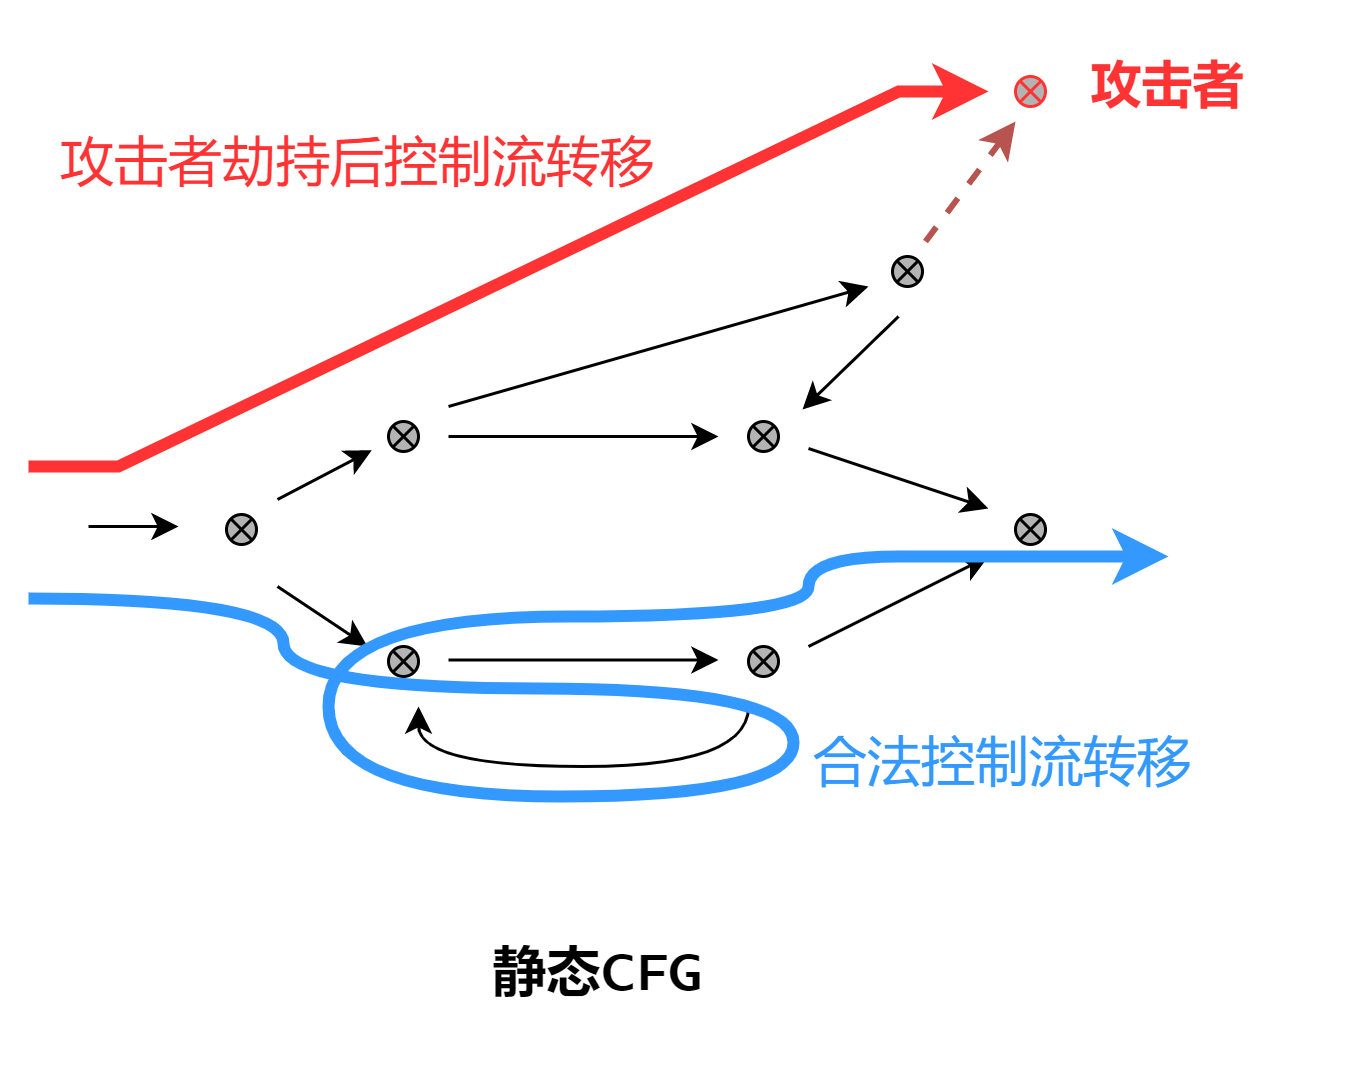

The diagram above was exported from draw.io. Its source (the exported page's mxGraphModel, read from the mxfile embedded in the PNG):
<mxGraphModel dx="1718" dy="955" grid="1" gridSize="10" guides="1" tooltips="1" connect="1" arrows="1" fold="1" page="1" pageScale="1" pageWidth="827" pageHeight="1169" math="0" shadow="0">
  <root>
    <mxCell id="0" />
    <mxCell id="1" parent="0" />
    <mxCell id="v0ePYlTC_sWRzD4rO0_P-1" value="" style="endArrow=classic;html=1;rounded=0;" edge="1" parent="1">
      <mxGeometry width="50" height="50" relative="1" as="geometry">
        <mxPoint x="50" y="250" as="sourcePoint" />
        <mxPoint x="80" y="250" as="targetPoint" />
      </mxGeometry>
    </mxCell>
    <mxCell id="v0ePYlTC_sWRzD4rO0_P-2" value="" style="verticalLabelPosition=bottom;verticalAlign=top;html=1;shape=mxgraph.flowchart.or;fillColor=#B3B3B3;" vertex="1" parent="1">
      <mxGeometry x="96" y="246" width="10" height="10" as="geometry" />
    </mxCell>
    <mxCell id="v0ePYlTC_sWRzD4rO0_P-8" value="" style="verticalLabelPosition=bottom;verticalAlign=top;html=1;shape=mxgraph.flowchart.or;fillColor=#B3B3B3;strokeColor=#FF3333;" vertex="1" parent="1">
      <mxGeometry x="359" y="100" width="10" height="10" as="geometry" />
    </mxCell>
    <mxCell id="v0ePYlTC_sWRzD4rO0_P-9" value="" style="verticalLabelPosition=bottom;verticalAlign=top;html=1;shape=mxgraph.flowchart.or;fillColor=#B3B3B3;" vertex="1" parent="1">
      <mxGeometry x="318" y="160" width="10" height="10" as="geometry" />
    </mxCell>
    <mxCell id="v0ePYlTC_sWRzD4rO0_P-11" value="" style="verticalLabelPosition=bottom;verticalAlign=top;html=1;shape=mxgraph.flowchart.or;fillColor=#B3B3B3;" vertex="1" parent="1">
      <mxGeometry x="359" y="246" width="10" height="10" as="geometry" />
    </mxCell>
    <mxCell id="v0ePYlTC_sWRzD4rO0_P-12" value="" style="verticalLabelPosition=bottom;verticalAlign=top;html=1;shape=mxgraph.flowchart.or;fillColor=#B3B3B3;" vertex="1" parent="1">
      <mxGeometry x="270" y="290" width="10" height="10" as="geometry" />
    </mxCell>
    <mxCell id="v0ePYlTC_sWRzD4rO0_P-13" value="" style="verticalLabelPosition=bottom;verticalAlign=top;html=1;shape=mxgraph.flowchart.or;fillColor=#B3B3B3;" vertex="1" parent="1">
      <mxGeometry x="270" y="215" width="10" height="10" as="geometry" />
    </mxCell>
    <mxCell id="v0ePYlTC_sWRzD4rO0_P-14" value="" style="verticalLabelPosition=bottom;verticalAlign=top;html=1;shape=mxgraph.flowchart.or;fillColor=#B3B3B3;" vertex="1" parent="1">
      <mxGeometry x="150" y="290" width="10" height="10" as="geometry" />
    </mxCell>
    <mxCell id="v0ePYlTC_sWRzD4rO0_P-15" value="" style="verticalLabelPosition=bottom;verticalAlign=top;html=1;shape=mxgraph.flowchart.or;fillColor=#B3B3B3;" vertex="1" parent="1">
      <mxGeometry x="150" y="215" width="10" height="10" as="geometry" />
    </mxCell>
    <mxCell id="v0ePYlTC_sWRzD4rO0_P-23" value="" style="endArrow=classic;html=1;rounded=0;entryX=0.145;entryY=0.855;entryDx=0;entryDy=0;entryPerimeter=0;" edge="1" parent="1">
      <mxGeometry width="50" height="50" relative="1" as="geometry">
        <mxPoint x="113" y="241" as="sourcePoint" />
        <mxPoint x="144.44999999999982" y="224.54999999999995" as="targetPoint" />
      </mxGeometry>
    </mxCell>
    <mxCell id="v0ePYlTC_sWRzD4rO0_P-30" value="" style="endArrow=classic;html=1;rounded=0;" edge="1" parent="1">
      <mxGeometry width="50" height="50" relative="1" as="geometry">
        <mxPoint x="113" y="270" as="sourcePoint" />
        <mxPoint x="143" y="290" as="targetPoint" />
      </mxGeometry>
    </mxCell>
    <mxCell id="v0ePYlTC_sWRzD4rO0_P-33" value="" style="endArrow=classic;html=1;rounded=0;" edge="1" parent="1">
      <mxGeometry width="50" height="50" relative="1" as="geometry">
        <mxPoint x="170" y="220" as="sourcePoint" />
        <mxPoint x="260" y="220" as="targetPoint" />
      </mxGeometry>
    </mxCell>
    <mxCell id="v0ePYlTC_sWRzD4rO0_P-34" value="" style="endArrow=classic;html=1;rounded=0;" edge="1" parent="1">
      <mxGeometry width="50" height="50" relative="1" as="geometry">
        <mxPoint x="170" y="294.5" as="sourcePoint" />
        <mxPoint x="260" y="294.5" as="targetPoint" />
      </mxGeometry>
    </mxCell>
    <mxCell id="v0ePYlTC_sWRzD4rO0_P-35" value="" style="endArrow=classic;html=1;rounded=0;edgeStyle=orthogonalEdgeStyle;curved=1;" edge="1" parent="1">
      <mxGeometry width="50" height="50" relative="1" as="geometry">
        <mxPoint x="270" y="310" as="sourcePoint" />
        <mxPoint x="160" y="310" as="targetPoint" />
        <Array as="points">
          <mxPoint x="270" y="330" />
          <mxPoint x="160" y="330" />
        </Array>
      </mxGeometry>
    </mxCell>
    <mxCell id="v0ePYlTC_sWRzD4rO0_P-38" value="" style="endArrow=classic;html=1;rounded=0;" edge="1" parent="1">
      <mxGeometry width="50" height="50" relative="1" as="geometry">
        <mxPoint x="170" y="210" as="sourcePoint" />
        <mxPoint x="310" y="170" as="targetPoint" />
      </mxGeometry>
    </mxCell>
    <mxCell id="v0ePYlTC_sWRzD4rO0_P-39" value="" style="endArrow=classic;html=1;rounded=0;" edge="1" parent="1">
      <mxGeometry width="50" height="50" relative="1" as="geometry">
        <mxPoint x="320" y="180" as="sourcePoint" />
        <mxPoint x="288" y="211" as="targetPoint" />
      </mxGeometry>
    </mxCell>
    <mxCell id="v0ePYlTC_sWRzD4rO0_P-40" value="" style="endArrow=classic;html=1;rounded=0;" edge="1" parent="1">
      <mxGeometry width="50" height="50" relative="1" as="geometry">
        <mxPoint x="290" y="224" as="sourcePoint" />
        <mxPoint x="350" y="244" as="targetPoint" />
      </mxGeometry>
    </mxCell>
    <mxCell id="v0ePYlTC_sWRzD4rO0_P-41" value="" style="endArrow=classic;html=1;rounded=0;" edge="1" parent="1">
      <mxGeometry width="50" height="50" relative="1" as="geometry">
        <mxPoint x="290" y="290" as="sourcePoint" />
        <mxPoint x="350" y="260" as="targetPoint" />
      </mxGeometry>
    </mxCell>
    <mxCell id="v0ePYlTC_sWRzD4rO0_P-52" value="" style="endArrow=classic;html=1;rounded=0;fillColor=#f8cecc;strokeColor=#b85450;dashed=1;strokeWidth=2;" edge="1" parent="1">
      <mxGeometry width="50" height="50" relative="1" as="geometry">
        <mxPoint x="329" y="155" as="sourcePoint" />
        <mxPoint x="359" y="115" as="targetPoint" />
      </mxGeometry>
    </mxCell>
    <mxCell id="v0ePYlTC_sWRzD4rO0_P-57" value="&lt;font size=&quot;1&quot; face=&quot;Courier New&quot; color=&quot;#ff3333&quot;&gt;&lt;b style=&quot;font-size: 17px;&quot;&gt;攻击者&lt;/b&gt;&lt;/font&gt;" style="whiteSpace=wrap;html=1;strokeColor=none;fillColor=none;" vertex="1" parent="1">
      <mxGeometry x="350" y="75" width="120" height="60" as="geometry" />
    </mxCell>
    <mxCell id="v0ePYlTC_sWRzD4rO0_P-58" value="" style="endArrow=classic;html=1;rounded=0;fontFamily=Courier New;fontSize=17;fontColor=#FF3333;edgeStyle=orthogonalEdgeStyle;curved=1;strokeColor=#3399FF;endFill=1;strokeWidth=4;" edge="1" parent="1">
      <mxGeometry width="50" height="50" relative="1" as="geometry">
        <mxPoint x="30" y="274" as="sourcePoint" />
        <mxPoint x="410" y="260" as="targetPoint" />
        <Array as="points">
          <mxPoint x="115" y="274" />
          <mxPoint x="115" y="304" />
          <mxPoint x="285" y="304" />
          <mxPoint x="285" y="340" />
          <mxPoint x="130" y="340" />
          <mxPoint x="130" y="280" />
          <mxPoint x="290" y="280" />
          <mxPoint x="290" y="260" />
          <mxPoint x="350" y="260" />
        </Array>
      </mxGeometry>
    </mxCell>
    <mxCell id="v0ePYlTC_sWRzD4rO0_P-62" value="" style="endArrow=classic;html=1;rounded=0;strokeColor=#FF3333;strokeWidth=4;fontFamily=Courier New;fontSize=17;fontColor=#FF3333;entryX=0;entryY=0.5;entryDx=0;entryDy=0;edgeStyle=entityRelationEdgeStyle;" edge="1" parent="1" target="v0ePYlTC_sWRzD4rO0_P-57">
      <mxGeometry width="50" height="50" relative="1" as="geometry">
        <mxPoint x="30" y="230" as="sourcePoint" />
        <mxPoint x="440" y="560" as="targetPoint" />
      </mxGeometry>
    </mxCell>
    <mxCell id="v0ePYlTC_sWRzD4rO0_P-63" value="&lt;font color=&quot;#000000&quot; size=&quot;1&quot; face=&quot;Lucida Console&quot;&gt;&lt;b style=&quot;font-size: 18px;&quot;&gt;静态CFG&lt;/b&gt;&lt;/font&gt;" style="whiteSpace=wrap;html=1;strokeColor=none;fontFamily=Courier New;fontSize=17;fontColor=#FF3333;fillColor=none;" vertex="1" parent="1">
      <mxGeometry x="160" y="370" width="120" height="60" as="geometry" />
    </mxCell>
    <mxCell id="v0ePYlTC_sWRzD4rO0_P-64" value="&lt;font color=&quot;#3399ff&quot;&gt;合法控制流转移&lt;/font&gt;" style="whiteSpace=wrap;html=1;strokeColor=none;fontFamily=Lucida Console;fontSize=18;fontColor=#000000;fillColor=none;" vertex="1" parent="1">
      <mxGeometry x="290" y="300" width="130" height="60" as="geometry" />
    </mxCell>
    <mxCell id="v0ePYlTC_sWRzD4rO0_P-65" value="&lt;font color=&quot;#ff3333&quot;&gt;攻击者劫持后控制流转移&lt;/font&gt;" style="whiteSpace=wrap;html=1;strokeColor=none;fontFamily=Lucida Console;fontSize=18;fontColor=#000000;fillColor=none;" vertex="1" parent="1">
      <mxGeometry x="40" y="100" width="200" height="60" as="geometry" />
    </mxCell>
  </root>
</mxGraphModel>